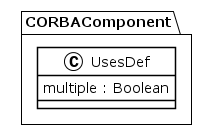

The diagram above was rendered by PlantUML. Its source (embedded in the PNG):
@startuml
!theme plain
package CORBAComponent {
class UsesDef {
	 multiple : Boolean
}
}
@enduml